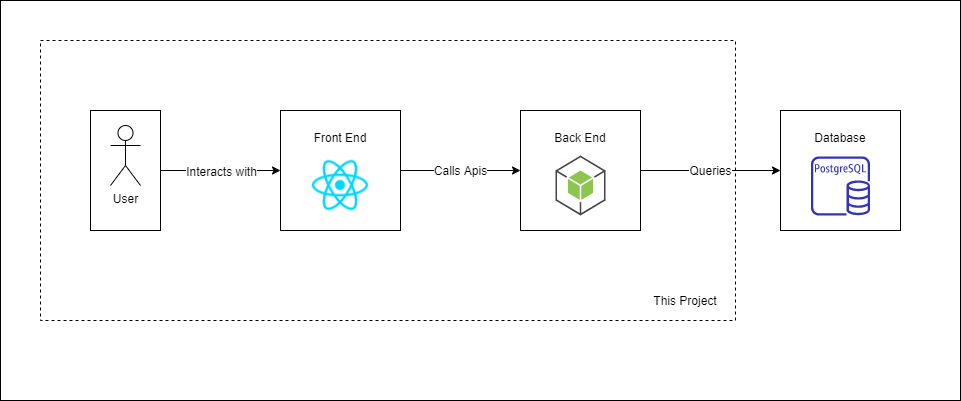

The diagram above was exported from draw.io. Its source (the exported page's mxGraphModel, read from the mxfile embedded in the PNG):
<mxGraphModel dx="1086" dy="806" grid="1" gridSize="10" guides="1" tooltips="1" connect="1" arrows="1" fold="1" page="1" pageScale="1" pageWidth="850" pageHeight="1100" math="0" shadow="0">
  <root>
    <mxCell id="0" />
    <mxCell id="1" parent="0" />
    <mxCell id="7kRycVDsS7cO0REzkGpb-13" value="" style="rounded=0;whiteSpace=wrap;html=1;strokeColor=#000000;fontSize=12;" vertex="1" parent="1">
      <mxGeometry y="40" width="960" height="400" as="geometry" />
    </mxCell>
    <mxCell id="7kRycVDsS7cO0REzkGpb-11" value="" style="rounded=0;whiteSpace=wrap;html=1;fontSize=12;dashed=1;" vertex="1" parent="1">
      <mxGeometry x="40" y="80" width="695" height="280" as="geometry" />
    </mxCell>
    <mxCell id="7kRycVDsS7cO0REzkGpb-9" style="edgeStyle=orthogonalEdgeStyle;rounded=0;orthogonalLoop=1;jettySize=auto;html=1;" edge="1" parent="1" source="7kRycVDsS7cO0REzkGpb-7" target="7kRycVDsS7cO0REzkGpb-2">
      <mxGeometry relative="1" as="geometry" />
    </mxCell>
    <mxCell id="7kRycVDsS7cO0REzkGpb-10" value="Interacts with" style="text;html=1;align=center;verticalAlign=middle;resizable=0;points=[];labelBackgroundColor=#ffffff;" vertex="1" connectable="0" parent="7kRycVDsS7cO0REzkGpb-9">
      <mxGeometry x="0.3167" y="1" relative="1" as="geometry">
        <mxPoint x="-19" y="1" as="offset" />
      </mxGeometry>
    </mxCell>
    <mxCell id="7kRycVDsS7cO0REzkGpb-7" value="" style="rounded=0;whiteSpace=wrap;html=1;" vertex="1" parent="1">
      <mxGeometry x="90" y="150" width="70" height="120" as="geometry" />
    </mxCell>
    <mxCell id="7kRycVDsS7cO0REzkGpb-4" value="Calls Apis" style="edgeStyle=orthogonalEdgeStyle;rounded=0;orthogonalLoop=1;jettySize=auto;html=1;entryX=0;entryY=0.5;entryDx=0;entryDy=0;fontSize=12;" edge="1" parent="1" source="7kRycVDsS7cO0REzkGpb-2" target="FedyfMCkGIny3NIVxbY0-1">
      <mxGeometry relative="1" as="geometry">
        <mxPoint x="480" y="205" as="targetPoint" />
      </mxGeometry>
    </mxCell>
    <mxCell id="7kRycVDsS7cO0REzkGpb-2" value="&lt;br&gt;Front End" style="rounded=0;whiteSpace=wrap;html=1;verticalAlign=top;" parent="1" vertex="1">
      <mxGeometry x="280" y="150" width="120" height="120" as="geometry" />
    </mxCell>
    <mxCell id="EHktaqgDXBZIgGqPovv9-1" value="" style="shape=image;html=1;verticalAlign=top;verticalLabelPosition=bottom;labelBackgroundColor=#ffffff;imageAspect=0;aspect=fixed;image=https://cdn4.iconfinder.com/data/icons/logos-3/600/React.js_logo-128.png" parent="1" vertex="1">
      <mxGeometry x="310" y="195" width="60" height="60" as="geometry" />
    </mxCell>
    <mxCell id="7kRycVDsS7cO0REzkGpb-16" value="Queries" style="edgeStyle=orthogonalEdgeStyle;rounded=0;orthogonalLoop=1;jettySize=auto;html=1;fontSize=12;" edge="1" parent="1" source="FedyfMCkGIny3NIVxbY0-1" target="7kRycVDsS7cO0REzkGpb-14">
      <mxGeometry relative="1" as="geometry" />
    </mxCell>
    <mxCell id="FedyfMCkGIny3NIVxbY0-1" value="&lt;br&gt;Back End" style="rounded=0;whiteSpace=wrap;html=1;verticalAlign=top;" parent="1" vertex="1">
      <mxGeometry x="520" y="150" width="120" height="120" as="geometry" />
    </mxCell>
    <mxCell id="7kRycVDsS7cO0REzkGpb-1" value="" style="outlineConnect=0;dashed=0;verticalLabelPosition=bottom;verticalAlign=top;align=center;html=1;shape=mxgraph.aws3.android;fillColor=#8CC64F;gradientColor=none;" parent="1" vertex="1">
      <mxGeometry x="555" y="195" width="50" height="60" as="geometry" />
    </mxCell>
    <mxCell id="7kRycVDsS7cO0REzkGpb-6" value="User" style="shape=umlActor;verticalLabelPosition=bottom;labelBackgroundColor=#ffffff;verticalAlign=top;html=1;outlineConnect=0;" vertex="1" parent="1">
      <mxGeometry x="110" y="165" width="30" height="60" as="geometry" />
    </mxCell>
    <mxCell id="7kRycVDsS7cO0REzkGpb-12" value="This Project" style="text;html=1;strokeColor=none;fillColor=none;align=center;verticalAlign=middle;whiteSpace=wrap;rounded=0;dashed=1;fontSize=12;" vertex="1" parent="1">
      <mxGeometry x="650" y="330" width="70" height="20" as="geometry" />
    </mxCell>
    <mxCell id="7kRycVDsS7cO0REzkGpb-14" value="&lt;br&gt;Database" style="rounded=0;whiteSpace=wrap;html=1;verticalAlign=top;" vertex="1" parent="1">
      <mxGeometry x="780" y="150" width="120" height="120" as="geometry" />
    </mxCell>
    <mxCell id="7kRycVDsS7cO0REzkGpb-17" value="" style="outlineConnect=0;fontColor=#232F3E;gradientColor=none;fillColor=#3334B9;strokeColor=none;dashed=0;verticalLabelPosition=bottom;verticalAlign=top;align=center;html=1;fontSize=12;fontStyle=0;aspect=fixed;pointerEvents=1;shape=mxgraph.aws4.rds_postgresql_instance;" vertex="1" parent="1">
      <mxGeometry x="810.5" y="196" width="59" height="59" as="geometry" />
    </mxCell>
  </root>
</mxGraphModel>